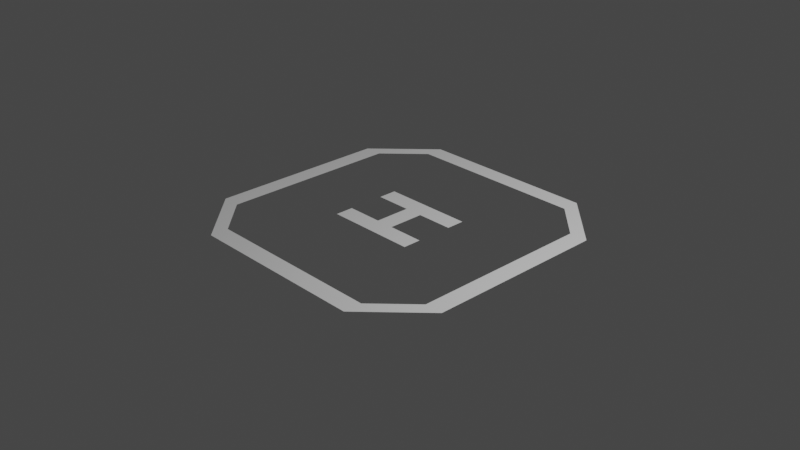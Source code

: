# Source: helipad.blend  (saved by Blender 2.82.6; exported with 4.5.12 LTS)
import bpy
from mathutils import Matrix  # noqa: F401  (used for matrix-valued properties, if any)

bpy.ops.wm.read_factory_settings(use_empty=True)
scene = bpy.context.scene
scene.name = 'Scene'

# ---- collections
col_collection = bpy.data.collections.new('Collection'); scene.collection.children.link(col_collection)

# ---- world
world_world = bpy.data.worlds.new('World'); scene.world = world_world
world_world.use_nodes = True; world_world.node_tree.nodes.clear()
_N = world_world.node_tree.nodes; _L = world_world.node_tree.links
n0 = _N.new('ShaderNodeOutputWorld'); n0.name = 'World Output'; n0.location = (300, 300)
n1 = _N.new('ShaderNodeBackground'); n1.name = 'Background'; n1.location = (10, 300)
n1.inputs[0].default_value = (0.05088, 0.05088, 0.05088, 1.0)
_L.new(n1.outputs[0], n0.inputs[0])
n0.is_active_output = True
world_world.color = (0.05088, 0.05088, 0.05088)
world_world.use_sun_shadow = False
world_world.sun_shadow_jitter_overblur = 0.0

# ---- cameras
cam_camera = bpy.data.cameras.new('Camera')
cam_camera.clip_end = 100.0
cam_camera.ortho_scale = 7.314

# ---- lights
light_light = bpy.data.lights.new('Light', 'POINT')
light_light.transmission_factor = 0.0
light_light.energy = 1000.0
light_light.shadow_soft_size = 0.1
light_light.shadow_maximum_resolution = 0.006
light_light.use_absolute_resolution = True

# ---- meshes
me_plane = bpy.data.meshes.new('Plane')
me_plane.from_pydata([(-0.1, -0.2, -7.451e-09), (0.1, -0.2, 0.0), (-0.1, 0.2, 0.0), (0.1, 0.2, 0.0), (-0.1, -0.4, -7.451e-09), (0.1, -0.4, 0.0), (-0.1, 0.4, 0.0), (0.1, 0.4, 0.0), (-0.5, -0.2, -7.451e-09), (-0.5, -0.4, -7.451e-09), (0.5, -0.2, 0.0), (0.5, -0.4, 0.0), (-0.5, 0.2, 0.0), (-0.5, 0.4, 0.0), (0.5, 0.2, 0.0), (0.5, 0.4, 0.0)], [], [(0, 1, 3, 2), (1, 0, 4, 5), (2, 3, 7, 6), (4, 0, 8, 9), (1, 5, 11, 10), (2, 6, 13, 12), (7, 3, 14, 15)])
_uv = me_plane.uv_layers.new(name='UVMap')
_uv.uv.foreach_set('vector', [0.0, 0.0, 1.0, 0.0, 1.0, 1.0, 0.0, 1.0, 1.0, 0.0, 0.0, 0.0, 0.0, 0.0, 1.0, 0.0, 0.0, 1.0, 1.0, 1.0, 1.0, 1.0, 0.0, 1.0, 0.0, 0.0, 0.0, 0.0, 0.0, 0.0, 0.0, 0.0, 1.0, 0.0, 1.0, 0.0, 1.0, 0.0, 1.0, 0.0, 0.0, 1.0, 0.0, 1.0, 0.0, 1.0, 0.0, 1.0, 1.0, 1.0, 1.0, 1.0, 1.0, 1.0, 1.0, 1.0])
me_plane.use_remesh_fix_poles = True
me_plane.use_remesh_preserve_attributes = False
me_plane.use_mirror_vertex_groups = False
me_plane.update()
me_plane_001 = bpy.data.meshes.new('Plane.001')
me_plane_001.from_pydata([(-1.6, -1.0, 0.0), (-1.4, -1.0, 0.0), (-1.6, 1.0, 0.0), (-1.4, 1.0, 0.0), (1.4, -1.0, 0.0), (1.6, -1.0, 0.0), (1.4, 1.0, 0.0), (1.6, 1.0, 0.0), (1.0, -1.6, 0.0), (1.0, -1.4, 0.0), (-1.0, -1.6, 0.0), (-1.0, -1.4, 0.0), (1.0, 1.4, 0.0), (1.0, 1.6, 0.0), (-1.0, 1.4, 0.0), (-1.0, 1.6, 0.0)], [], [(0, 1, 3, 2), (4, 5, 7, 6), (8, 9, 11, 10), (12, 13, 15, 14), (2, 3, 14, 15), (1, 0, 10, 11), (5, 4, 9, 8), (6, 7, 13, 12)])
_uv = me_plane_001.uv_layers.new(name='UVMap')
_uv.uv.foreach_set('vector', [0.0, 0.0, 1.0, 0.0, 1.0, 1.0, 0.0, 1.0, 0.0, 0.0, 1.0, 0.0, 1.0, 1.0, 0.0, 1.0, 0.0, 0.0, 1.0, 0.0, 1.0, 1.0, 0.0, 1.0, 0.0, 0.0, 1.0, 0.0, 1.0, 1.0, 0.0, 1.0, 0.0, 1.0, 1.0, 1.0, 0.0, 1.0, 1.0, 1.0, 1.0, 0.0, 0.0, 0.0, 0.0, 1.0, 1.0, 1.0, 1.0, 0.0, 0.0, 0.0, 1.0, 0.0, 0.0, 0.0, 0.0, 1.0, 1.0, 1.0, 1.0, 0.0, 0.0, 0.0])
me_plane_001.use_remesh_fix_poles = True
me_plane_001.use_remesh_preserve_attributes = False
me_plane_001.use_mirror_vertex_groups = False
me_plane_001.update()

# ---- objects
ob_light = bpy.data.objects.new('Light', light_light)
ob_camera = bpy.data.objects.new('Camera', cam_camera)
ob_plane = bpy.data.objects.new('Plane', me_plane)
ob_plane_001 = bpy.data.objects.new('Plane.001', me_plane_001)

# ---- transforms, parenting, visibility, modifiers, constraints
ob_light.location = (4.076, 1.005, 5.904)
ob_light.rotation_euler = (0.6503, 0.05522, 1.866)
ob_light.lock_rotations_4d = False
ob_light.empty_display_type = 'ARROWS'
ob_light.color = (0.0, 0.0, 0.0, 0.0)
ob_light.lineart.crease_threshold = 0.0
ob_camera.location = (7.359, -6.926, 4.958)
ob_camera.rotation_euler = (1.109, 0.0, 0.8149)
ob_camera.lock_rotations_4d = False
ob_camera.empty_display_type = 'ARROWS'
ob_camera.color = (0.0, 0.0, 0.0, 0.0)
ob_camera.display_type = 'WIRE'
ob_camera.lineart.crease_threshold = 0.0
ob_plane.location = (0.0, 0.0, 0.01)
ob_plane.lineart.crease_threshold = 0.0
ob_plane_001.location = (0.0, 0.0, 0.0)
ob_plane_001.lineart.crease_threshold = 0.0

# ---- collection membership
col_collection.objects.link(ob_light)
col_collection.objects.link(ob_camera)
col_collection.objects.link(ob_plane)
col_collection.objects.link(ob_plane_001)

# ---- scene / render settings (as saved in the file)
scene.camera = ob_camera
scene.frame_start = 1; scene.frame_end = 250; scene.frame_set(0)
scene.render.engine = 'BLENDER_EEVEE_NEXT'
scene.cycles.use_denoising = False
scene.cycles.samples = 128
scene.cycles.sampling_pattern = 'TABULATED_SOBOL'
scene.cycles.use_adaptive_sampling = False
scene.cycles.use_light_tree = False
scene.view_settings.view_transform = 'Filmic'
bpy.context.view_layer.update()
